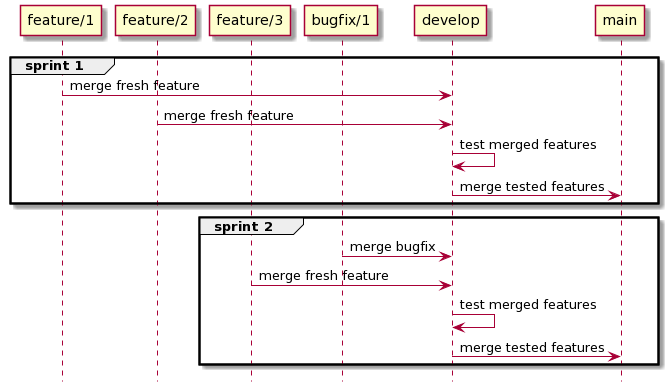

The diagram above was rendered by PlantUML. Its source (embedded in the PNG):
@startuml
hide footbox

participant "feature/1" as feature1
participant "feature/2" as feature2
participant "feature/3" as feature3
participant "bugfix/1" as bugfix1

group sprint 1
    feature1 -> develop: merge fresh feature
    feature2 -> develop: merge fresh feature
    develop -> develop: test merged features
    develop -> main: merge tested features
end

group sprint 2
    bugfix1 -> develop: merge bugfix
    feature3 -> develop: merge fresh feature
    develop -> develop: test merged features
    develop -> main: merge tested features
end
@enduml